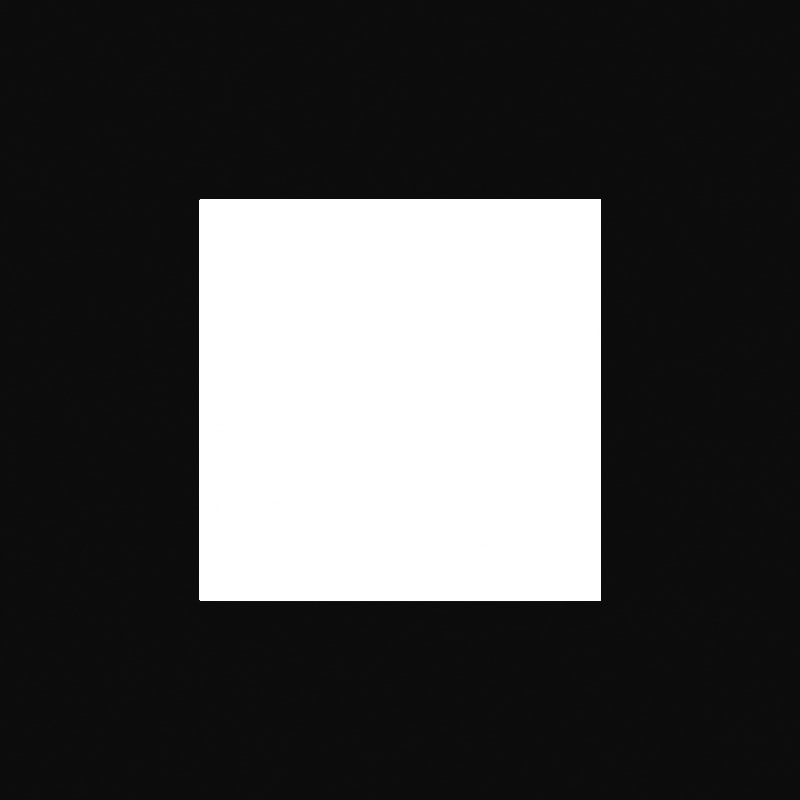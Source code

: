 # Source: logo-icon.blend  (saved by Blender 5.1.30; exported with 4.5.12 LTS)
import bpy
from mathutils import Matrix  # noqa: F401  (used for matrix-valued properties, if any)

bpy.ops.wm.read_factory_settings(use_empty=True)
scene = bpy.context.scene
scene.name = 'Scene'

# ---- collections
col_collection = bpy.data.collections.new('Collection'); scene.collection.children.link(col_collection)

# ---- materials (node trees are filled in below, after node groups)
mat_material_001 = bpy.data.materials.new('Material.001')

# ---- material node trees
mat_material_001.use_nodes = True; mat_material_001.node_tree.nodes.clear()
_N = mat_material_001.node_tree.nodes; _L = mat_material_001.node_tree.links
n0 = _N.new('ShaderNodeOutputMaterial'); n0.name = 'Material Output'; n0.location = (200, 100)
n1 = _N.new('ShaderNodeEmission'); n1.name = 'Emission'; n1.location = (-200, 100)
n1.inputs[1].default_value = 337.8
_L.new(n1.outputs[0], n0.inputs[0])
n0.is_active_output = True

# ---- world
world_world = bpy.data.worlds.new('World'); scene.world = world_world
world_world.use_nodes = True; world_world.node_tree.nodes.clear()
_N = world_world.node_tree.nodes; _L = world_world.node_tree.links
n0 = _N.new('ShaderNodeOutputWorld'); n0.name = 'World Output'; n0.location = (200, 100)
n1 = _N.new('ShaderNodeBackground'); n1.name = 'Background'; n1.location = (-200, 100)
n1.inputs[0].default_value = (0.006512, 0.006512, 0.006512, 1.0)
_L.new(n1.outputs[0], n0.inputs[0])
n0.is_active_output = True
world_world.color = (0.05088, 0.05088, 0.05088)
world_world.sun_shadow_jitter_overblur = 0.0

# ---- cameras
cam_camera_001 = bpy.data.cameras.new('Camera.001')

# ---- meshes
me_plane = bpy.data.meshes.new('Plane')
me_plane.from_pydata([(-1.0, -1.0, 0.0), (1.0, -1.0, 0.0), (-1.0, 1.0, 0.0), (1.0, 1.0, 0.0)], [], [(0, 1, 3, 2)])
_uv = me_plane.uv_layers.new(name='UVMap')
_uv.uv.foreach_set('vector', [0.0, 0.0, 1.0, 0.0, 1.0, 1.0, 0.0, 1.0])
me_plane.materials.append(mat_material_001)
me_plane.update()

# ---- objects
ob_plane = bpy.data.objects.new('Plane', me_plane)
ob_camera = bpy.data.objects.new('Camera', cam_camera_001)

# ---- transforms, parenting, visibility, modifiers, constraints
ob_plane.location = (0.0, 0.0, 0.0)
ob_camera.location = (0.0, 0.0, 5.556)

# ---- collection membership
col_collection.objects.link(ob_plane)
col_collection.objects.link(ob_camera)

# ---- scene / render settings (as saved in the file)
scene.camera = ob_camera
scene.frame_start = 1; scene.frame_end = 250; scene.frame_set(1)
scene.render.engine = 'BLENDER_EEVEE_NEXT'
scene.render.resolution_y = 1920
scene.render.bake_bias = 0.0
scene.render.bake_samples = 0
scene.cycles.sampling_pattern = 'TABULATED_SOBOL'
scene.eevee.use_volume_custom_range = False
bpy.context.view_layer.update()
